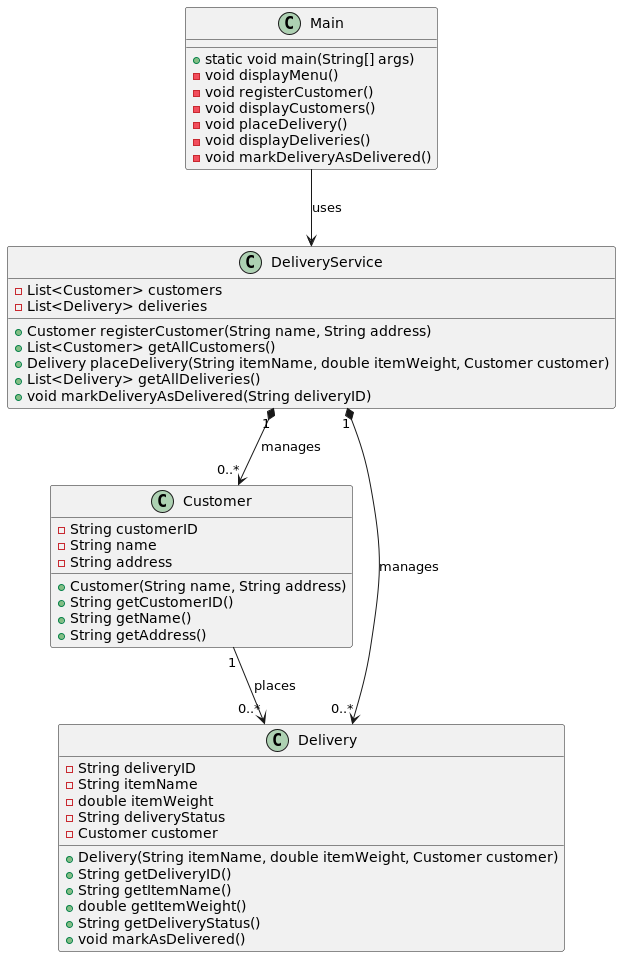

The diagram above was rendered by PlantUML. Its source (embedded in the PNG):
@startuml
class Customer {
  -String customerID
  -String name
  -String address
  +Customer(String name, String address)
  +String getCustomerID()
  +String getName()
  +String getAddress()
}

class Delivery {
  -String deliveryID
  -String itemName
  -double itemWeight
  -String deliveryStatus
  -Customer customer
  +Delivery(String itemName, double itemWeight, Customer customer)
  +String getDeliveryID()
  +String getItemName()
  +double getItemWeight()
  +String getDeliveryStatus()
  +void markAsDelivered()
}

class DeliveryService {
  -List<Customer> customers
  -List<Delivery> deliveries
  +Customer registerCustomer(String name, String address)
  +List<Customer> getAllCustomers()
  +Delivery placeDelivery(String itemName, double itemWeight, Customer customer)
  +List<Delivery> getAllDeliveries()
  +void markDeliveryAsDelivered(String deliveryID)
}

class Main {
  +static void main(String[] args)
  -void displayMenu()
  -void registerCustomer()
  -void displayCustomers()
  -void placeDelivery()
  -void displayDeliveries()
  -void markDeliveryAsDelivered()
}

Customer "1" --> "0..*" Delivery : "places"
DeliveryService "1" *--> "0..*" Customer : "manages"
DeliveryService "1" *--> "0..*" Delivery : "manages"
Main --> DeliveryService : "uses"
@enduml